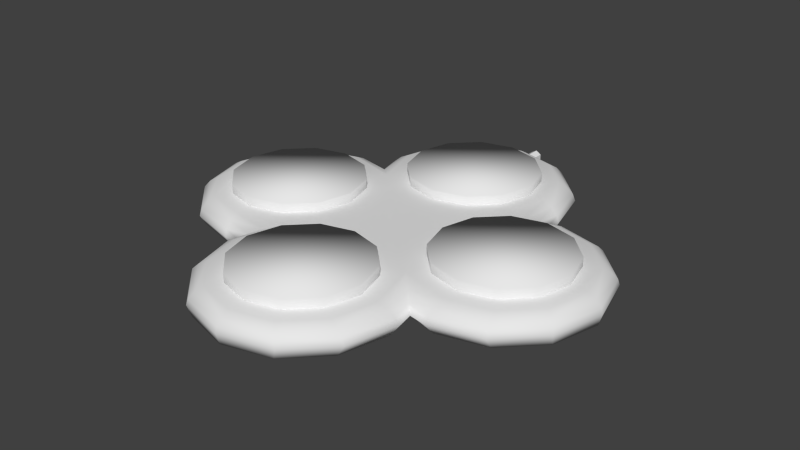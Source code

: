 # Source: JSModel.blend  (saved by Blender 2.75.0; exported with 4.5.12 LTS)
import bpy
from mathutils import Matrix  # noqa: F401  (used for matrix-valued properties, if any)

bpy.ops.wm.read_factory_settings(use_empty=True)
scene = bpy.context.scene
scene.name = 'Scene'

# ---- collections
col_collection_1 = bpy.data.collections.new('Collection 1'); scene.collection.children.link(col_collection_1)

# ---- materials (node trees are filled in below, after node groups)
mat_kids_station = bpy.data.materials.new('Kids Station')
mat_kids_station.alpha_threshold = 0.0
mat_kids_station.use_transparent_shadow = False
mat_kids_station.preview_render_type = 'FLAT'
mat_kids_station.roughness = 0.5
mat_kids_station.line_color = (0.0, 0.0, 0.0, 1.0)
mat_kids_station_trans = bpy.data.materials.new('Kids Station trans')
mat_kids_station_trans.alpha_threshold = 0.0
mat_kids_station_trans.use_transparent_shadow = False
mat_kids_station_trans.roughness = 0.5
mat_kids_station_trans.specular_intensity = 1.0

# ---- material node trees

# ---- world
world_world = bpy.data.worlds.new('World'); scene.world = world_world
world_world.color = (0.05088, 0.05088, 0.05088)
world_world.use_sun_shadow = False
world_world.sun_shadow_jitter_overblur = 0.0
world_world.cycles.sampling_method = 'MANUAL'
world_world.cycles.sample_map_resolution = 256

# ---- meshes
me_cylinder_009 = bpy.data.meshes.new('Cylinder.009')
me_cylinder_009.from_pydata([(-1.779, 3.202e-07, 0.2009), (-1.779, 3.202e-07, 0.3638), (-1.695, 0.3152, 0.2009), (-1.695, 0.3152, 0.3638), (-1.464, 0.546, 0.2009), (-1.464, 0.546, 0.3638), (-1.149, 0.6305, 0.2009), (-1.149, 0.6305, 0.3638), (-0.5182, 1.017e-07, 0.2009), (-0.5182, 1.017e-07, 0.3638), (-0.6027, 0.3152, 0.2009), (-0.6027, 0.3152, 0.3638), (-0.8335, 0.546, 0.2009), (-0.8335, 0.546, 0.3638), (-1.149, -0.6305, 0.2009), (-1.149, -0.6305, 0.3638), (-1.464, -0.546, 0.2009), (-1.464, -0.546, 0.3638), (-1.695, -0.3152, 0.2009), (-1.695, -0.3152, 0.3638), (1.194e-07, 1.779, 0.2009), (1.194e-07, 1.779, 0.3638), (0.5182, -1.023e-07, 0.2009), (0.5182, -1.023e-07, 0.3638), (0.6027, -0.3152, 0.2009), (0.6027, -0.3152, 0.3638), (0.8335, -0.546, 0.2009), (0.8335, -0.546, 0.3638), (1.149, -0.6305, 0.2009), (1.149, -0.6305, 0.3638), (1.779, -3.208e-07, 0.2009), (1.779, -3.208e-07, 0.3638), (0.0, 0.5182, 0.2009), (0.0, 0.5182, 0.3638), (-0.3152, 0.6027, 0.2009), (-0.3152, 0.6027, 0.3638), (-0.546, 0.8335, 0.2009), (-0.546, 0.8335, 0.3638), (-0.6305, 1.149, 0.2009), (-0.6305, 1.149, 0.3638), (-0.546, 1.464, 0.2009), (-0.546, 1.464, 0.3638), (-0.3152, 1.695, 0.2009), (-0.3152, 1.695, 0.3638), (1.695, -0.3152, 0.2009), (-0.8335, -0.546, 0.2009), (-0.8335, -0.546, 0.3638), (-0.6027, -0.3152, 0.2009), (1.695, -0.3152, 0.3638), (1.464, -0.546, 0.2009), (1.464, -0.546, 0.3638), (1.149, 0.6305, 0.2009), (1.149, 0.6305, 0.3638), (0.8335, 0.546, 0.2009), (0.8335, 0.546, 0.3638), (0.6027, 0.3152, 0.2009), (0.6027, 0.3152, 0.3638), (-0.6027, -0.3152, 0.3638), (-1.194e-07, -1.779, 0.2009), (-1.194e-07, -1.779, 0.3638), (0.3152, 0.6027, 0.2009), (0.3152, 0.6027, 0.3638), (0.546, 0.8335, 0.2009), (0.546, 0.8335, 0.3638), (0.6305, 1.149, 0.2009), (0.6305, 1.149, 0.3638), (0.546, 1.464, 0.2009), (0.546, 1.464, 0.3638), (0.3152, 1.695, 0.2009), (0.3152, 1.695, 0.3638), (1.464, 0.546, 0.2009), (1.464, 0.546, 0.3638), (1.695, 0.3152, 0.2009), (0.0, -0.5182, 0.2009), (0.0, -0.5182, 0.3638), (-0.3152, -0.6027, 0.2009), (-0.3152, -0.6027, 0.3638), (-0.546, -0.8335, 0.2009), (-0.546, -0.8335, 0.3638), (-0.6305, -1.149, 0.2009), (-0.6305, -1.149, 0.3638), (-0.546, -1.464, 0.2009), (-0.546, -1.464, 0.3638), (-0.3152, -1.695, 0.2009), (-0.3152, -1.695, 0.3638), (1.695, 0.3152, 0.3638), (0.3152, -0.6027, 0.2009), (0.3152, -0.6027, 0.3638), (0.546, -0.8335, 0.2009), (0.546, -0.8335, 0.3638), (0.6305, -1.149, 0.2009), (0.6305, -1.149, 0.3638), (0.546, -1.464, 0.2009), (0.546, -1.464, 0.3638), (0.3152, -1.695, 0.2009), (0.3152, -1.695, 0.3638), (-0.9449, -1.12, 0.1781), (-2.064, -3.091e-08, 0.1782), (-0.4724, -1.937, 0.1782), (0.8901, -0.8901, 0.178), (1.12, -0.9449, 0.1781), (1.591, -0.8183, 0.1782), (1.591, 0.8183, 0.1782), (1.12, 0.9449, 0.1781), (-1.12, 0.9449, 0.1781), (-1.591, 0.8183, 0.1782), (-0.8183, 1.591, 0.1782), (0.8183, 1.591, 0.1782), (0.9449, 1.12, 0.1781), (0.8901, 0.8901, 0.178), (-0.8901, 0.8901, 0.178), (1.141, 0.9054, 0.01688), (1.594, 0.7841, 0.01688), (1.925, 0.4527, 0.01688), (2.047, -2.157e-08, 0.01688), (1.925, -0.4527, 0.01688), (1.594, -0.7841, 0.01688), (1.141, -0.9054, 0.01688), (0.8191, -0.8191, 0.01688), (0.8191, 0.8191, 0.01688), (0.9054, 1.141, 0.01688), (0.9054, -1.141, 0.01688), (0.7841, -1.594, 0.01688), (0.4527, -1.925, 0.01688), (0.0, -2.047, 0.01688), (-1.141, 0.9054, 0.01688), (0.0, 2.047, 0.01688), (0.4527, 1.925, 0.01688), (0.7841, 1.594, 0.01688), (-1.594, 0.7841, 0.01688), (-1.925, 0.4527, 0.01688), (-2.047, -2.157e-08, 0.01688), (-1.925, -0.4527, 0.01688), (-1.594, -0.7841, 0.01688), (-1.141, -0.9054, 0.01688), (-0.8191, -0.8191, 0.01688), (-0.8191, 0.8191, 0.01688), (-0.9054, 1.141, 0.01688), (-0.9054, -1.141, 0.01688), (-0.7841, -1.594, 0.01688), (-0.4527, -1.925, 0.01688), (-0.4527, 1.925, 0.01688), (-0.7841, 1.594, 0.01688), (-1.946, -0.4885, 0.1218), (-1.101, 0.9772, 0.1219), (1.101, -0.9772, 0.1219), (0.9489, -0.9489, 0.1218), (0.8462, -1.589, 0.1218), (0.0, 2.077, 0.1218), (-1.101, -0.9772, 0.1219), (-0.4885, 1.946, 0.1218), (0.9449, -1.12, 0.1781), (0.4724, 1.937, 0.1782), (2.064, -3.091e-08, 0.1782), (1.937, -0.4724, 0.1782), (0.0, 2.064, 0.1782), (0.8183, -1.591, 0.1782), (0.4724, -1.937, 0.1782), (-1.591, -0.8183, 0.1782), (-1.12, -0.9449, 0.1781), (-0.8901, -0.8901, 0.178), (1.937, 0.4724, 0.1782), (0.0, -2.064, 0.1782), (-0.8183, -1.591, 0.1782), (-1.937, -0.4724, 0.1782), (-1.937, 0.4724, 0.1782), (-0.4724, 1.937, 0.1782), (-0.6824, 1.545, 0.2765), (-0.6552, 0.6552, 0.2765), (-0.9449, 1.12, 0.1781), (-0.394, 1.833, 0.2765), (-0.394, -1.833, 0.2765), (1.138, 0.8774, 0.2338), (1.151, 0.788, 0.2765), (1.545, 0.6824, 0.2765), (1.576, 0.7599, 0.234), (0.8069, 0.8069, 0.233), (0.6552, 0.6552, 0.2765), (1.833, 0.394, 0.2765), (1.898, 0.4387, 0.2341), (1.939, 3.684e-09, 0.2765), (2.015, -2.036e-08, 0.2341), (1.833, -0.394, 0.2765), (1.898, -0.4387, 0.2341), (1.545, -0.6824, 0.2765), (1.576, -0.7599, 0.234), (1.151, -0.788, 0.2765), (1.138, -0.8774, 0.2338), (0.6552, -0.6552, 0.2765), (0.8069, -0.8069, 0.233), (-1.833, 0.394, 0.2765), (-1.898, 0.4387, 0.2341), (-0.7599, 1.576, 0.234), (-0.4387, 1.898, 0.2341), (0.8774, 1.138, 0.2338), (0.788, 1.151, 0.2765), (0.7599, 1.576, 0.234), (0.6824, 1.545, 0.2765), (0.4387, 1.898, 0.2341), (0.394, 1.833, 0.2765), (0.0, 2.015, 0.2341), (0.0, 1.939, 0.2765), (-0.788, 1.151, 0.2765), (-1.545, 0.6824, 0.2765), (-1.576, 0.7599, 0.234), (-0.8069, 0.8069, 0.233), (-0.8774, 1.138, 0.2338), (-1.138, -0.8774, 0.2338), (-1.576, -0.7599, 0.234), (-1.545, -0.6824, 0.2765), (-1.151, -0.788, 0.2765), (-0.6552, -0.6552, 0.2765), (0.8462, 1.589, 0.1218), (-0.788, -1.151, 0.2765), (-0.7599, -1.576, 0.234), (-0.6824, -1.545, 0.2765), (0.0, -2.015, 0.2341), (0.0, -1.939, 0.2765), (0.7599, -1.576, 0.234), (0.4387, -1.898, 0.2341), (0.394, -1.833, 0.2765), (0.6824, -1.545, 0.2765), (0.8774, -1.138, 0.2338), (0.788, -1.151, 0.2765), (-1.833, -0.394, 0.2765), (-1.898, -0.4387, 0.2341), (-1.151, 0.788, 0.2765), (-0.9772, 1.101, 0.1219), (-0.8774, -1.138, 0.2338), (-2.015, -2.036e-08, 0.2341), (-1.138, 0.8774, 0.2338), (-1.939, 3.684e-09, 0.2765), (-0.4387, -1.898, 0.2341), (-0.8462, 1.589, 0.1218), (-0.8069, -0.8069, 0.233), (-1.589, 0.8462, 0.1218), (1.589, 0.8462, 0.1218), (1.946, 0.4885, 0.1218), (1.946, -0.4885, 0.1218), (1.589, -0.8462, 0.1218), (0.4885, -1.946, 0.1218), (0.0, -2.077, 0.1218), (0.4885, 1.946, 0.1218), (-1.946, 0.4885, 0.1218), (-0.4885, -1.946, 0.1218), (-0.9772, -1.101, 0.1219), (-1.589, -0.8462, 0.1218), (9.322e-08, -1.714, 0.1662), (1.714, 9.399e-08, 0.1662), (-1.714, -9.399e-08, 0.1662), (-9.477e-08, 1.714, 0.1662), (1.328e-06, 2.213, 0.1883), (1.328e-06, 1.086, 0.1883), (0.05155, 2.213, 0.1585), (0.05155, 1.086, 0.1585), (0.05155, 2.213, 0.09896), (0.05155, 1.086, 0.09896), (1.321e-06, 2.213, 0.0692), (1.321e-06, 1.086, 0.0692), (-0.05155, 2.213, 0.09896), (-0.05155, 1.086, 0.09896), (-0.05155, 2.213, 0.1585), (-0.05155, 1.086, 0.1585), (-0.6552, -5.96e-08, 0.2765), (-0.394, 0.0, 0.2765), (1.545, 0.0, 0.2765), (1.833, -5.96e-08, 0.2765), (0.6552, -5.96e-08, 0.2765), (1.151, -5.96e-08, 0.2765), (-1.151, -5.96e-08, 0.2765), (-1.833, -5.96e-08, 0.2765), (0.394, -2.384e-07, 0.2765), (-1.545, 0.0, 0.2765), (0.0, -2.384e-07, 0.2765), (-0.394, 0.6552, 0.2765), (0.0, 0.6552, 0.2765), (0.394, 0.6552, 0.2765), (0.394, -0.6552, 0.2765), (-0.394, -0.6552, 0.2765), (0.0, -0.6552, 0.2765), (-0.9489, 0.9489, 0.1218), (-0.8462, -1.589, 0.1218), (-0.9489, -0.9489, 0.1218), (-2.077, -4.145e-08, 0.1218), (0.9772, -1.101, 0.1219), (0.9772, 1.101, 0.1219), (0.9489, 0.9489, 0.1218), (2.077, -4.145e-08, 0.1218), (1.101, 0.9772, 0.1219), (1.321e-06, 0.968, 0.1636), (1.322e-06, 0.968, 0.1636), (1.322e-06, 0.968, 0.1636), (1.321e-06, 0.968, 0.1636), (1.322e-06, 0.968, 0.1636), (1.322e-06, 0.968, 0.1636)], [], [(0, 1, 3, 2), (2, 3, 5, 4), (4, 5, 7, 6), (8, 10, 11, 9), (10, 12, 13, 11), (45, 47, 57, 46), (47, 8, 9, 57), (14, 15, 17, 16), (62, 64, 65, 63), (18, 19, 1, 0), (16, 17, 19, 18), (22, 24, 25, 23), (24, 26, 27, 25), (26, 28, 29, 27), (30, 31, 48, 44), (70, 71, 85, 72), (44, 48, 50, 49), (32, 33, 35, 34), (34, 35, 37, 36), (36, 37, 39, 38), (38, 39, 41, 40), (41, 39, 37), (42, 43, 21, 20), (40, 41, 43, 42), (27, 29, 52, 54), (86, 87, 89, 88), (55, 22, 23, 56), (83, 58, 59, 84), (53, 55, 56, 54), (90, 91, 93, 92), (92, 93, 95, 94), (81, 83, 84, 82), (88, 89, 91, 90), (73, 75, 76, 74), (82, 78, 80), (77, 79, 80, 78), (60, 62, 63, 61), (51, 53, 54, 52), (66, 68, 69, 67), (64, 66, 67, 65), (79, 81, 82, 80), (75, 77, 78, 76), (5, 3, 19, 17), (12, 6, 7, 13), (14, 45, 46, 15), (9, 11, 57), (72, 85, 31, 30), (49, 50, 29, 28), (51, 52, 71, 70), (48, 31, 85), (21, 33, 61, 69), (32, 60, 61, 33), (73, 74, 87, 86), (68, 20, 21, 69), (59, 95, 87, 74), (94, 95, 59, 58), (95, 93, 89, 87), (93, 91, 89), (59, 74, 76, 84), (84, 76, 78, 82), (5, 17, 15, 7), (13, 7, 15, 46), (11, 13, 46, 57), (3, 1, 19), (21, 43, 35, 33), (43, 41, 37, 35), (69, 61, 63, 67), (67, 63, 65), (23, 25, 56), (25, 27, 54, 56), (50, 71, 52, 29), (50, 48, 85, 71), (112, 113, 115, 116), (130, 129, 133, 132), (111, 112, 116, 117), (110, 280, 144, 104), (125, 136, 135, 134), (119, 111, 117, 118), (128, 120, 119), (118, 122, 123, 127, 128, 119), (122, 118, 121), (139, 138, 135), (142, 136, 137), (146, 145, 100, 99), (153, 181, 183, 154), (155, 200, 198, 152), (156, 218, 219, 157), (215, 214, 232, 171), (213, 228, 214, 215), (151, 222, 218, 156), (167, 192, 206, 202), (168, 167, 202), (211, 215, 171, 278), (270, 224, 209, 272), (210, 207, 234, 211), (160, 234, 207, 159), (161, 179, 181, 153), (207, 208, 158, 159), (157, 219, 216, 162), (231, 229, 225, 224), (224, 225, 208, 209), (211, 234, 228, 213), (173, 174, 175, 172), (177, 173, 172, 176), (174, 178, 179, 175), (178, 180, 181, 179), (180, 182, 183, 181), (182, 184, 185, 183), (184, 186, 187, 185), (186, 188, 189, 187), (195, 177, 176, 194), (197, 195, 194, 196), (199, 197, 196, 198), (201, 199, 198, 200), (168, 205, 230, 226), (209, 208, 207, 210), (202, 206, 205, 168), (220, 217, 216, 219), (221, 220, 219, 218), (223, 221, 218, 222), (188, 223, 222, 189), (226, 230, 204, 203), (170, 193, 192, 167), (269, 210, 211, 263), (268, 267, 188, 186), (265, 268, 186, 184), (266, 265, 184, 182), (221, 188, 277, 220), (177, 195, 197), (223, 188, 221), (220, 277, 279, 217), (190, 191, 229, 231), (203, 204, 191, 190), (182, 180, 266), (272, 209, 210, 269), (213, 215, 211), (231, 224, 270), (201, 200, 193, 170), (155, 166, 193, 200), (171, 232, 216, 217), (171, 217, 279, 278), (208, 225, 164, 158), (247, 248, 250, 249), (251, 252, 254, 253), (253, 254, 256, 255), (255, 256, 258, 257), (257, 258, 260, 259), (261, 262, 252, 251), (259, 260, 262, 261), (251, 253, 255, 257, 259, 261), (34, 36, 38, 40, 42, 20, 68, 66, 64, 62, 60, 32), (2, 4, 6, 12, 10, 8, 47, 45, 14, 16, 18, 0), (79, 77, 75, 73, 86, 88, 90, 92, 94, 58, 83, 81), (24, 22, 55, 53, 51, 70, 72, 30, 44, 49, 28, 26), (151, 284, 146, 99), (105, 104, 144, 235), (108, 109, 286, 285), (160, 282, 245, 96), (239, 101, 100, 145), (284, 151, 156, 147), (282, 160, 159, 149), (137, 227, 233, 142), (131, 283, 243, 130), (127, 242, 212, 128), (123, 240, 241, 124), (148, 150, 166, 155), (99, 100, 187, 189), (152, 198, 196, 107), (101, 185, 187, 100), (154, 183, 185, 101), (234, 160, 96, 228), (107, 196, 194, 108), (98, 162, 216, 232), (194, 176, 109, 108), (163, 98, 232, 214), (97, 164, 225, 229), (222, 151, 99, 189), (166, 106, 192, 193), (205, 110, 104, 230), (172, 103, 109, 176), (106, 169, 206, 192), (214, 228, 96, 163), (205, 206, 169, 110), (191, 204, 105, 165), (172, 175, 102, 103), (229, 191, 165, 97), (204, 230, 104, 105), (175, 179, 161, 102), (126, 124, 140, 141), (141, 140, 139, 135, 136, 142), (127, 123, 124, 126), (131, 130, 132), (113, 114, 115), (129, 125, 134, 133), (173, 177, 267, 268), (178, 174, 265, 266), (271, 276, 275, 273), (203, 272, 269, 226), (190, 231, 270), (264, 273, 275, 274), (190, 270, 272, 203), (226, 269, 263, 168), (174, 173, 268, 265), (267, 177, 276, 271), (263, 264, 274, 168), (180, 178, 266), (168, 274, 170, 167), (274, 275, 201, 170), (276, 199, 201, 275), (177, 197, 199, 276), (263, 211, 278, 264), (278, 279, 273, 264), (277, 271, 273, 279), (188, 267, 271, 277), (136, 125, 144, 280), (145, 146, 118, 117), (126, 141, 150, 148), (121, 118, 146, 284), (159, 158, 246, 149), (119, 286, 288, 111), (103, 288, 286, 109), (242, 152, 107, 212), (287, 153, 154, 238), (238, 154, 101, 239), (148, 155, 152, 242), (281, 244, 98, 163), (244, 241, 162, 98), (158, 164, 143, 246), (283, 143, 164, 97), (212, 107, 108, 285), (165, 105, 235, 243), (122, 121, 284, 147), (163, 96, 245, 281), (150, 233, 106, 166), (147, 156, 157, 240), (134, 135, 282, 149), (134, 149, 246, 133), (233, 227, 169, 106), (131, 132, 143, 283), (102, 161, 237, 236), (241, 244, 140, 124), (236, 237, 113, 112), (237, 287, 114, 113), (287, 238, 115, 114), (238, 239, 116, 115), (239, 145, 117, 116), (119, 120, 285, 286), (128, 212, 285, 120), (138, 139, 281, 245), (282, 135, 138, 245), (122, 147, 240, 123), (136, 280, 227, 137), (126, 148, 242, 127), (235, 144, 125, 129), (133, 246, 143, 132), (112, 111, 288, 236), (140, 244, 281, 139), (110, 169, 227, 280), (142, 233, 150, 141), (97, 165, 243, 283), (240, 157, 162, 241), (237, 161, 153, 287), (103, 102, 236, 288), (129, 130, 243, 235), (254, 252, 289, 290), (258, 256, 291, 292), (252, 262, 294, 289), (260, 258, 292, 293), (256, 254, 290, 291), (262, 260, 293, 294)])
me_cylinder_009.polygons.foreach_set('use_smooth', [1, 1, 1, 1, 1, 1, 1, 1, 1, 1, 1, 1, 1, 1, 1, 1, 1, 1, 1, 1, 1, 1, 1, 1, 1, 1, 1, 1, 1, 1, 1, 1, 1, 1, 1, 1, 1, 1, 1, 1, 1, 1, 1, 1, 1, 1, 1, 1, 1, 1, 1, 1, 1, 1, 1, 1, 1, 1, 1, 1, 1, 1, 1, 1, 1, 1, 1, 1, 1, 1, 1, 1, 1, 1, 1, 1, 1, 1, 1, 1, 1, 1, 1, 1, 1, 1, 1, 1, 1, 1, 1, 1, 1, 1, 1, 1, 1, 1, 1, 1, 1, 1, 1, 1, 1, 1, 1, 1, 1, 1, 1, 1, 1, 1, 1, 1, 1, 1, 1, 1, 1, 1, 1, 1, 1, 1, 1, 1, 1, 1, 1, 1, 1, 1, 1, 1, 1, 1, 1, 1, 1, 1, 0, 0, 0, 0, 0, 0, 0, 0, 1, 1, 1, 1, 1, 1, 1, 1, 1, 1, 1, 1, 1, 1, 1, 1, 1, 1, 1, 1, 1, 1, 1, 1, 1, 1, 1, 1, 1, 1, 1, 1, 1, 1, 1, 1, 1, 1, 1, 1, 1, 1, 1, 1, 1, 1, 1, 1, 1, 1, 1, 1, 1, 1, 1, 1, 1, 1, 1, 1, 1, 1, 1, 1, 1, 1, 1, 1, 1, 1, 1, 1, 1, 1, 1, 1, 1, 1, 1, 1, 1, 1, 1, 1, 1, 1, 1, 1, 1, 1, 1, 1, 1, 1, 1, 1, 1, 1, 1, 1, 1, 1, 1, 1, 1, 1, 1, 1, 1, 1, 1, 1, 1, 1, 0, 0, 0, 0, 0, 0])
me_cylinder_009.polygons.foreach_set('material_index', [0, 0, 0, 0, 0, 0, 0, 0, 0, 0, 0, 0, 0, 0, 0, 0, 0, 0, 0, 0, 0, 0, 0, 0, 0, 0, 0, 0, 0, 0, 0, 0, 0, 0, 0, 0, 0, 0, 0, 0, 0, 0, 0, 0, 0, 0, 0, 0, 0, 0, 0, 0, 0, 0, 0, 0, 0, 0, 0, 0, 0, 0, 0, 0, 0, 0, 0, 0, 0, 0, 0, 0, 1, 1, 1, 1, 1, 1, 1, 1, 1, 1, 1, 1, 1, 1, 1, 1, 1, 1, 1, 1, 1, 1, 1, 1, 1, 1, 1, 1, 1, 1, 1, 1, 1, 1, 1, 1, 1, 1, 1, 1, 1, 1, 1, 1, 1, 1, 1, 1, 1, 1, 1, 1, 1, 1, 1, 1, 1, 1, 1, 1, 1, 1, 1, 1, 1, 1, 1, 1, 1, 1, 0, 0, 0, 0, 0, 0, 0, 0, 0, 0, 0, 0, 1, 1, 1, 1, 1, 1, 1, 1, 1, 1, 1, 1, 1, 1, 1, 1, 1, 1, 1, 1, 1, 1, 1, 1, 1, 1, 1, 1, 1, 1, 1, 1, 1, 1, 1, 1, 1, 1, 1, 1, 1, 1, 1, 1, 1, 1, 1, 1, 1, 1, 1, 1, 1, 1, 1, 1, 1, 1, 1, 1, 1, 1, 1, 1, 1, 1, 1, 1, 1, 1, 1, 1, 1, 1, 1, 1, 1, 1, 1, 1, 1, 1, 1, 1, 1, 1, 1, 1, 1, 1, 1, 1, 1, 1, 1, 1, 1, 1, 1, 1, 1, 1, 1, 1, 1, 1, 1, 1, 1, 1, 0, 0, 0, 0, 0, 0])
_uv = me_cylinder_009.uv_layers.new(name='UVMap')
_uv.uv.foreach_set('vector', [0.9037, 0.8215, 0.9386, 0.8215, 0.9386, 0.8444, 0.9037, 0.8444, 0.9037, 0.8444, 0.8687, 0.8444, 0.8687, 0.8215, 0.9037, 0.8215, 0.9037, 0.8215, 0.8687, 0.8215, 0.8687, 0.795, 0.9037, 0.795, 0.8687, 0.6768, 0.8687, 0.6503, 0.9037, 0.6503, 0.9037, 0.6768, 0.8687, 0.6503, 0.8687, 0.6274, 0.9037, 0.6274, 0.9037, 0.6503, 0.9736, 0.7491, 0.9736, 0.772, 0.9386, 0.772, 0.9386, 0.7491, 0.8687, 0.6997, 0.8687, 0.6768, 0.9037, 0.6768, 0.9037, 0.6997, 0.9736, 0.7226, 0.9386, 0.7226, 0.9386, 0.6997, 0.9736, 0.6997, 0.9386, 0.6274, 0.9386, 0.6503, 0.9037, 0.6503, 0.9037, 0.6274, 0.9037, 0.795, 0.9386, 0.795, 0.9386, 0.8215, 0.9037, 0.8215, 0.9037, 0.772, 0.9386, 0.772, 0.9386, 0.795, 0.9037, 0.795, 0.9386, 0.8673, 0.9386, 0.8938, 0.9037, 0.8938, 0.9037, 0.8673, 0.9386, 0.8938, 0.9386, 0.9167, 0.9037, 0.9167, 0.9037, 0.8938, 0.9037, 0.9891, 0.9037, 0.9661, 0.9386, 0.9661, 0.9386, 0.9891, 0.8687, 0.7491, 0.9037, 0.7491, 0.9037, 0.772, 0.8687, 0.772, 0.8687, 0.6997, 0.9037, 0.6997, 0.9037, 0.7226, 0.8687, 0.7226, 0.9037, 0.9167, 0.9386, 0.9167, 0.9386, 0.9397, 0.9037, 0.9397, 0.9037, 0.7491, 0.9386, 0.7491, 0.9386, 0.772, 0.9037, 0.772, 0.9736, 0.9891, 0.9386, 0.9891, 0.9386, 0.9661, 0.9736, 0.9661, 0.9736, 0.9661, 0.9386, 0.9661, 0.9386, 0.9397, 0.9736, 0.9397, 0.9736, 0.9397, 0.9386, 0.9397, 0.9386, 0.9167, 0.9736, 0.9167, 0.5572, 0.9333, 0.5429, 0.8801, 0.5572, 0.8269, 0.9037, 0.8938, 0.8687, 0.8938, 0.8687, 0.8673, 0.9037, 0.8673, 0.9037, 0.9167, 0.8687, 0.9167, 0.8687, 0.8938, 0.9037, 0.8938, 0.06288, 0.2691, 0.1161, 0.2549, 0.1161, 0.4678, 0.06288, 0.4535, 0.9736, 0.6997, 0.9386, 0.6997, 0.9386, 0.6768, 0.9736, 0.6768, 0.9386, 0.8444, 0.9386, 0.8673, 0.9037, 0.8673, 0.9037, 0.8444, 0.9037, 0.9167, 0.9037, 0.9397, 0.8687, 0.9397, 0.8687, 0.9167, 0.8687, 0.578, 0.8687, 0.555, 0.9037, 0.555, 0.9037, 0.578, 0.9736, 0.6503, 0.9386, 0.6503, 0.9386, 0.6274, 0.9736, 0.6274, 0.9037, 0.9891, 0.8687, 0.9891, 0.8687, 0.9661, 0.9037, 0.9661, 0.9736, 0.8215, 0.9736, 0.8444, 0.9386, 0.8444, 0.9386, 0.8215, 0.9736, 0.6768, 0.9386, 0.6768, 0.9386, 0.6503, 0.9736, 0.6503, 0.9736, 0.8673, 0.9736, 0.8938, 0.9386, 0.8938, 0.9386, 0.8673, 0.5493, 0.2972, 0.5493, 0.4037, 0.535, 0.3505, 0.9736, 0.772, 0.9736, 0.795, 0.9386, 0.795, 0.9386, 0.772, 0.9037, 0.7226, 0.9037, 0.6997, 0.9386, 0.6997, 0.9386, 0.7226, 0.8687, 0.6044, 0.8687, 0.578, 0.9037, 0.578, 0.9037, 0.6044, 0.9386, 0.6768, 0.9386, 0.6997, 0.9037, 0.6997, 0.9037, 0.6768, 0.9386, 0.6503, 0.9386, 0.6768, 0.9037, 0.6768, 0.9037, 0.6503, 0.9736, 0.795, 0.9736, 0.8215, 0.9386, 0.8215, 0.9386, 0.795, 0.9736, 0.8938, 0.9736, 0.9167, 0.9386, 0.9167, 0.9386, 0.8938, 0.06147, 0.9751, 0.02249, 0.9362, 0.02249, 0.8297, 0.06147, 0.7907, 0.9037, 0.772, 0.9037, 0.795, 0.8687, 0.795, 0.8687, 0.772, 0.9736, 0.7226, 0.9736, 0.7491, 0.9386, 0.7491, 0.9386, 0.7226, 0.2212, 0.8829, 0.2069, 0.9362, 0.2069, 0.8297, 0.8687, 0.7226, 0.9037, 0.7226, 0.9037, 0.7491, 0.8687, 0.7491, 0.9037, 0.9397, 0.9386, 0.9397, 0.9386, 0.9661, 0.9037, 0.9661, 0.8687, 0.6044, 0.9037, 0.6044, 0.9037, 0.6274, 0.8687, 0.6274, 0.2083, 0.3081, 0.2226, 0.3613, 0.2083, 0.4146, 0.6494, 0.9866, 0.6494, 0.7736, 0.7026, 0.7879, 0.7026, 0.9723, 0.9037, 0.7491, 0.9037, 0.7226, 0.9386, 0.7226, 0.9386, 0.7491, 0.9736, 0.8673, 0.9386, 0.8673, 0.9386, 0.8444, 0.9736, 0.8444, 0.9037, 0.8444, 0.9037, 0.8673, 0.8687, 0.8673, 0.8687, 0.8444, 0.6415, 0.244, 0.6947, 0.2583, 0.6947, 0.4427, 0.6415, 0.457, 0.9037, 0.9661, 0.8687, 0.9661, 0.8687, 0.9397, 0.9037, 0.9397, 0.6947, 0.2583, 0.7337, 0.2972, 0.7337, 0.4037, 0.6947, 0.4427, 0.7337, 0.2972, 0.748, 0.3505, 0.7337, 0.4037, 0.6415, 0.244, 0.6415, 0.457, 0.5883, 0.4427, 0.5883, 0.2583, 0.5883, 0.2583, 0.5883, 0.4427, 0.5493, 0.4037, 0.5493, 0.2972, 0.06147, 0.9751, 0.06147, 0.7907, 0.1147, 0.7765, 0.1147, 0.9894, 0.1679, 0.9751, 0.1147, 0.9894, 0.1147, 0.7765, 0.1679, 0.7907, 0.2069, 0.9362, 0.1679, 0.9751, 0.1679, 0.7907, 0.2069, 0.8297, 0.02249, 0.9362, 0.008226, 0.8829, 0.02249, 0.8297, 0.6494, 0.9866, 0.5961, 0.9723, 0.5961, 0.7879, 0.6494, 0.7736, 0.5961, 0.9723, 0.5572, 0.9333, 0.5572, 0.8269, 0.5961, 0.7879, 0.7026, 0.9723, 0.7026, 0.7879, 0.7416, 0.8269, 0.7416, 0.9333, 0.7416, 0.9333, 0.7416, 0.8269, 0.7559, 0.8801, 0.009641, 0.3613, 0.02391, 0.3081, 0.02391, 0.4146, 0.02391, 0.3081, 0.06288, 0.2691, 0.06288, 0.4535, 0.02391, 0.4146, 0.1694, 0.2691, 0.1694, 0.4535, 0.1161, 0.4678, 0.1161, 0.2549, 0.1694, 0.2691, 0.2083, 0.3081, 0.2083, 0.4146, 0.1694, 0.4535, 0.6594, 0.07915, 0.6772, 0.09694, 0.6772, 0.1455, 0.6594, 0.1633, 0.4705, 0.09694, 0.4883, 0.07915, 0.4883, 0.1633, 0.4705, 0.1455, 0.6351, 0.07263, 0.6594, 0.07915, 0.6594, 0.1633, 0.6351, 0.1699, 0.2221, 0.1849, 0.2259, 0.1628, 0.2334, 0.1628, 0.2339, 0.1849, 0.5126, 0.07263, 0.5298, 0.07727, 0.5298, 0.1652, 0.5126, 0.1698, 0.6178, 0.07727, 0.6351, 0.07263, 0.6351, 0.1699, 0.6178, 0.1652, 0.6159, 0.03567, 0.6224, 0.05997, 0.6178, 0.07727, 0.6178, 0.1652, 0.6159, 0.2068, 0.5981, 0.2246, 0.5981, 0.01788, 0.6159, 0.03567, 0.6178, 0.07727, 0.6159, 0.2068, 0.6178, 0.1652, 0.6224, 0.1825, 0.5317, 0.2068, 0.5252, 0.1825, 0.5298, 0.1652, 0.5317, 0.03567, 0.5298, 0.07727, 0.5252, 0.05997, 0.2626, 0.1407, 0.2701, 0.1407, 0.2707, 0.1628, 0.2588, 0.1628, 0.1075, 0.1229, 0.1074, 0.09518, 0.1342, 0.09274, 0.1363, 0.1202, 0.282, 0.1288, 0.2819, 0.1011, 0.3086, 0.09863, 0.3108, 0.1261, 0.1363, 0.1202, 0.1404, 0.09301, 0.165, 0.09715, 0.1628, 0.1248, 0.1265, 0.1616, 0.1048, 0.1602, 0.109, 0.1356, 0.1302, 0.1395, 0.1256, 0.1883, 0.1037, 0.1898, 0.1048, 0.1602, 0.1265, 0.1616, 0.1649, 0.07256, 0.1679, 0.04484, 0.1947, 0.04449, 0.1938, 0.07226, 0.3121, 0.02674, 0.313, 0.04849, 0.2862, 0.04884, 0.288, 0.02698, 0.2529, 0.744, 0.2476, 0.9152, 0.2273, 0.8394, 0.2529, 0.4919, 0.2476, 0.3207, 0.3031, 0.2652, 0.3031, 0.4919, 0.0262, 0.6179, 0.0262, 0.5421, 0.0817, 0.4866, 0.0817, 0.6179, 0.2288, 0.02498, 0.227, 0.04684, 0.205, 0.04494, 0.1955, 0.02111, 0.2087, 0.07295, 0.205, 0.04494, 0.227, 0.04684, 0.2241, 0.07456, 0.07556, 0.1218, 0.07776, 0.0942, 0.1074, 0.09518, 0.1075, 0.1229, 0.227, 0.04684, 0.2539, 0.04649, 0.2529, 0.07426, 0.2241, 0.07456, 0.1628, 0.1248, 0.165, 0.09715, 0.1947, 0.09813, 0.1947, 0.1258, 0.24, 0.1659, 0.2616, 0.1654, 0.2606, 0.195, 0.2391, 0.1926, 0.2391, 0.1926, 0.2606, 0.195, 0.2564, 0.2196, 0.2353, 0.2146, 0.1284, 0.2185, 0.1049, 0.2102, 0.1037, 0.1898, 0.1256, 0.1883, 0.3471, 0.02898, 0.3712, 0.02874, 0.3722, 0.05049, 0.3453, 0.05083, 0.3138, 0.0251, 0.3471, 0.02898, 0.3453, 0.05083, 0.3233, 0.04894, 0.05815, 0.06896, 0.08025, 0.07273, 0.07776, 0.0942, 0.05316, 0.09006, 0.08025, 0.07273, 0.1069, 0.07363, 0.1074, 0.09518, 0.07776, 0.0942, 0.1069, 0.07363, 0.1309, 0.07141, 0.1342, 0.09274, 0.1074, 0.09518, 0.2369, 0.1432, 0.2332, 0.1652, 0.2115, 0.1638, 0.2157, 0.1392, 0.2332, 0.1652, 0.2323, 0.1919, 0.2104, 0.1934, 0.2115, 0.1638, 0.2323, 0.1919, 0.2351, 0.2221, 0.2116, 0.2138, 0.2104, 0.1934, 0.1789, 0.1901, 0.1817, 0.2203, 0.1582, 0.212, 0.157, 0.1916, 0.1798, 0.1634, 0.1789, 0.1901, 0.157, 0.1916, 0.1581, 0.162, 0.1836, 0.1413, 0.1798, 0.1634, 0.1581, 0.162, 0.1624, 0.1374, 0.2813, 0.07952, 0.3054, 0.07731, 0.3086, 0.09863, 0.2819, 0.1011, 0.0507, 0.0687, 0.05899, 0.04522, 0.07937, 0.04402, 0.08092, 0.06591, 0.2529, 0.02474, 0.2539, 0.04649, 0.227, 0.04684, 0.2288, 0.02498, 0.288, 0.02698, 0.2862, 0.04884, 0.2641, 0.04694, 0.2547, 0.02311, 0.1675, 0.07567, 0.1941, 0.07657, 0.1947, 0.09813, 0.165, 0.09715, 0.1454, 0.0719, 0.1675, 0.07567, 0.165, 0.09715, 0.1404, 0.09301, 0.1697, 0.02298, 0.1938, 0.02274, 0.1947, 0.04449, 0.1679, 0.04484, 0.1364, 0.01911, 0.1697, 0.02298, 0.1679, 0.04484, 0.1458, 0.04294, 0.08092, 0.06591, 0.07937, 0.04402, 0.109, 0.04509, 0.1076, 0.0668, 0.2547, 0.07862, 0.2522, 0.1001, 0.2276, 0.09595, 0.2326, 0.07485, 0.1575, 0.6179, 0.1575, 0.4663, 0.2529, 0.4919, 0.2529, 0.6179, 0.6004, 0.6179, 0.505, 0.6179, 0.505, 0.4919, 0.6004, 0.4663, 0.6762, 0.6179, 0.6004, 0.6179, 0.6004, 0.4663, 0.6762, 0.4866, 0.7317, 0.6179, 0.6762, 0.6179, 0.6762, 0.4866, 0.7317, 0.5421, 0.5103, 0.3207, 0.505, 0.4919, 0.4548, 0.4919, 0.4548, 0.2652, 0.505, 0.744, 0.5306, 0.8394, 0.5103, 0.9152, 0.5306, 0.3965, 0.505, 0.4919, 0.5103, 0.3207, 0.4548, 0.2652, 0.4548, 0.4919, 0.379, 0.4919, 0.379, 0.2449, 0.2378, 0.1419, 0.2591, 0.1386, 0.2616, 0.1654, 0.24, 0.1659, 0.1076, 0.0668, 0.109, 0.04509, 0.1336, 0.04934, 0.1297, 0.07056, 0.7317, 0.5421, 0.752, 0.6179, 0.7317, 0.6179, 0.0817, 0.6179, 0.0817, 0.4866, 0.1575, 0.4663, 0.1575, 0.6179, 0.2273, 0.3965, 0.2476, 0.3207, 0.2529, 0.4919, 0.005891, 0.6179, 0.0262, 0.5421, 0.0262, 0.6179, 0.2813, 0.07952, 0.2819, 0.1011, 0.2522, 0.1001, 0.2547, 0.07862, 0.282, 0.1288, 0.25, 0.1277, 0.2522, 0.1001, 0.2819, 0.1011, 0.2181, 0.07436, 0.2214, 0.09569, 0.1947, 0.09813, 0.1941, 0.07657, 0.3031, 0.2652, 0.379, 0.2449, 0.379, 0.4919, 0.3031, 0.4919, 0.2564, 0.2196, 0.2606, 0.195, 0.2882, 0.1972, 0.2837, 0.2237, 0.7437, 0.003443, 0.9966, 0.003443, 0.9966, 0.2563, 0.7437, 0.2563, 0.8137, 0.9459, 0.8137, 0.8731, 0.8338, 0.8731, 0.8338, 0.9459, 0.8338, 0.9459, 0.8338, 0.8731, 0.8338, 0.8731, 0.8338, 0.9459, 0.8338, 0.9459, 0.8338, 0.8731, 0.8137, 0.8731, 0.8137, 0.9459, 0.8137, 0.9459, 0.8137, 0.8731, 0.7937, 0.8731, 0.7937, 0.9459, 0.7937, 0.9459, 0.7937, 0.8731, 0.8137, 0.8731, 0.8137, 0.9459, 0.7937, 0.9459, 0.7937, 0.8731, 0.7937, 0.8731, 0.7937, 0.9459, 0.8137, 0.9459, 0.8338, 0.9459, 0.8338, 0.9459, 0.8137, 0.9459, 0.7937, 0.9459, 0.7937, 0.9459, 0.9208, 0.7288, 0.9145, 0.7397, 0.9035, 0.7461, 0.8908, 0.7461, 0.8799, 0.7397, 0.8735, 0.7288, 0.8735, 0.7161, 0.8799, 0.7051, 0.8908, 0.6988, 0.9035, 0.6988, 0.9145, 0.7051, 0.9208, 0.7161, 0.9381, 0.7461, 0.9271, 0.7397, 0.9208, 0.7288, 0.9208, 0.7161, 0.9271, 0.7051, 0.9381, 0.6988, 0.9508, 0.6988, 0.9617, 0.7051, 0.9681, 0.7161, 0.9681, 0.7288, 0.9617, 0.7397, 0.9508, 0.7461, 0.9035, 0.7933, 0.8908, 0.7933, 0.8799, 0.787, 0.8735, 0.776, 0.8735, 0.7634, 0.8799, 0.7524, 0.8908, 0.7461, 0.9035, 0.7461, 0.9145, 0.7524, 0.9208, 0.7634, 0.9208, 0.776, 0.9145, 0.787, 0.9681, 0.7634, 0.9681, 0.776, 0.9617, 0.787, 0.9508, 0.7933, 0.9381, 0.7933, 0.9271, 0.787, 0.9208, 0.776, 0.9208, 0.7634, 0.9271, 0.7524, 0.9381, 0.7461, 0.9508, 0.7461, 0.9617, 0.7524, 0.2103, 0.1628, 0.2109, 0.1407, 0.2184, 0.1407, 0.2221, 0.1628, 0.2579, 0.1159, 0.2588, 0.1388, 0.235, 0.1407, 0.234, 0.1171, 0.2825, 0.1628, 0.2707, 0.1628, 0.2744, 0.1407, 0.2819, 0.1407, 0.2943, 0.1628, 0.2981, 0.1407, 0.3056, 0.1407, 0.3061, 0.1628, 0.1842, 0.1171, 0.2081, 0.1159, 0.2091, 0.1388, 0.1852, 0.1407, 0.2599, 0.06604, 0.2837, 0.068, 0.2828, 0.09087, 0.2589, 0.0897, 0.2302, 0.1407, 0.2339, 0.1628, 0.2221, 0.1628, 0.2227, 0.1407, 0.5252, 0.05997, 0.5214, 0.06214, 0.5284, 0.03595, 0.5317, 0.03567, 0.4639, 0.1212, 0.4623, 0.1212, 0.4693, 0.09502, 0.4705, 0.09694, 0.5981, 0.01788, 0.6, 0.01675, 0.6193, 0.03595, 0.6159, 0.03567, 0.5981, 0.2246, 0.6, 0.2257, 0.5738, 0.2328, 0.5738, 0.2311, 0.21, 0.1407, 0.2091, 0.117, 0.233, 0.1173, 0.2339, 0.1402, 0.1837, 0.209, 0.1826, 0.1949, 0.2104, 0.1934, 0.2116, 0.2138, 0.1348, 0.1347, 0.1624, 0.1374, 0.1581, 0.162, 0.1303, 0.1612, 0.1837, 0.163, 0.2115, 0.1638, 0.2104, 0.1934, 0.1826, 0.1949, 0.1882, 0.1365, 0.2157, 0.1392, 0.2115, 0.1638, 0.1837, 0.163, 0.1049, 0.2102, 0.077, 0.2054, 0.07588, 0.1913, 0.1037, 0.1898, 0.1303, 0.1612, 0.1581, 0.162, 0.157, 0.1916, 0.1292, 0.1931, 0.2235, 0.1232, 0.1947, 0.1258, 0.1947, 0.09813, 0.2214, 0.09569, 0.157, 0.1916, 0.1582, 0.212, 0.1304, 0.2072, 0.1292, 0.1931, 0.07695, 0.1594, 0.08147, 0.1329, 0.109, 0.1356, 0.1048, 0.1602, 0.2893, 0.1653, 0.2882, 0.1972, 0.2606, 0.195, 0.2616, 0.1654, 0.1679, 0.04484, 0.1649, 0.07256, 0.1496, 0.07095, 0.1458, 0.04294, 0.25, 0.1277, 0.2235, 0.1232, 0.2276, 0.09595, 0.2522, 0.1001, 0.05899, 0.04522, 0.06382, 0.01733, 0.07791, 0.01621, 0.07937, 0.04402, 0.3453, 0.05083, 0.3424, 0.07856, 0.327, 0.07694, 0.3233, 0.04894, 0.3121, 0.07626, 0.2832, 0.07656, 0.2862, 0.04884, 0.313, 0.04849, 0.1048, 0.1602, 0.1037, 0.1898, 0.07588, 0.1913, 0.07695, 0.1594, 0.2641, 0.04694, 0.2862, 0.04884, 0.2832, 0.07656, 0.2679, 0.07494, 0.1336, 0.04934, 0.109, 0.04509, 0.1098, 0.01729, 0.1363, 0.02181, 0.3453, 0.05083, 0.3722, 0.05049, 0.3713, 0.07826, 0.3424, 0.07856, 0.2616, 0.1654, 0.2591, 0.1386, 0.2866, 0.1365, 0.2893, 0.1653, 0.109, 0.04509, 0.07937, 0.04402, 0.07791, 0.01621, 0.1098, 0.01729, 0.05316, 0.09006, 0.07776, 0.0942, 0.07556, 0.1218, 0.04906, 0.1173, 0.5738, 0.01137, 0.5738, 0.2311, 0.5495, 0.2246, 0.5495, 0.01788, 0.5495, 0.01788, 0.5495, 0.2246, 0.5317, 0.2068, 0.5298, 0.1652, 0.5298, 0.07727, 0.5317, 0.03567, 0.5981, 0.01788, 0.5981, 0.2246, 0.5738, 0.2311, 0.5738, 0.01137, 0.4639, 0.1212, 0.4705, 0.09694, 0.4705, 0.1455, 0.6772, 0.09694, 0.6837, 0.1212, 0.6772, 0.1455, 0.4883, 0.07915, 0.5126, 0.07263, 0.5126, 0.1698, 0.4883, 0.1633, 0.6004, 0.7696, 0.505, 0.744, 0.505, 0.6179, 0.6004, 0.6179, 0.7317, 0.6937, 0.6762, 0.7492, 0.6762, 0.6179, 0.7317, 0.6179, 0.4548, 0.6179, 0.4548, 0.744, 0.379, 0.744, 0.379, 0.6179, 0.0817, 0.7492, 0.0817, 0.6179, 0.1575, 0.6179, 0.1575, 0.7696, 0.0262, 0.6937, 0.005891, 0.6179, 0.0262, 0.6179, 0.3031, 0.6179, 0.379, 0.6179, 0.379, 0.744, 0.3031, 0.744, 0.0262, 0.6937, 0.0262, 0.6179, 0.0817, 0.6179, 0.0817, 0.7492, 0.1575, 0.7696, 0.1575, 0.6179, 0.2529, 0.6179, 0.2529, 0.744, 0.6762, 0.7492, 0.6004, 0.7696, 0.6004, 0.6179, 0.6762, 0.6179, 0.505, 0.6179, 0.505, 0.744, 0.4548, 0.744, 0.4548, 0.6179, 0.2529, 0.6179, 0.3031, 0.6179, 0.3031, 0.744, 0.2529, 0.744, 0.752, 0.6179, 0.7317, 0.6937, 0.7317, 0.6179, 0.2529, 0.744, 0.3031, 0.744, 0.3031, 0.9707, 0.2476, 0.9152, 0.3031, 0.744, 0.379, 0.744, 0.379, 0.991, 0.3031, 0.9707, 0.4548, 0.744, 0.4548, 0.9707, 0.379, 0.991, 0.379, 0.744, 0.505, 0.744, 0.5103, 0.9152, 0.4548, 0.9707, 0.4548, 0.744, 0.2529, 0.6179, 0.2529, 0.4919, 0.3031, 0.4919, 0.3031, 0.6179, 0.3031, 0.4919, 0.379, 0.4919, 0.379, 0.6179, 0.3031, 0.6179, 0.4548, 0.4919, 0.4548, 0.6179, 0.379, 0.6179, 0.379, 0.4919, 0.505, 0.4919, 0.505, 0.6179, 0.4548, 0.6179, 0.4548, 0.4919, 0.5298, 0.07727, 0.5126, 0.07263, 0.5147, 0.06878, 0.5229, 0.0703, 0.6329, 0.1737, 0.6248, 0.1722, 0.6178, 0.1652, 0.6351, 0.1699, 0.5738, 0.01137, 0.5495, 0.01788, 0.5476, 0.01675, 0.5738, 0.009726, 0.6224, 0.1825, 0.6178, 0.1652, 0.6248, 0.1722, 0.6263, 0.1803, 0.3086, 0.068, 0.3077, 0.09087, 0.2838, 0.0897, 0.2847, 0.06604, 0.6178, 0.07727, 0.6248, 0.0703, 0.6329, 0.06878, 0.6351, 0.07263, 0.2103, 0.1849, 0.2109, 0.1628, 0.2184, 0.1628, 0.2221, 0.1849, 0.2339, 0.1644, 0.2579, 0.1641, 0.2579, 0.1906, 0.234, 0.1917, 0.1851, 0.06604, 0.2091, 0.06654, 0.2081, 0.08945, 0.1842, 0.08972, 0.1842, 0.08972, 0.2081, 0.08945, 0.2081, 0.1159, 0.1842, 0.1171, 0.2349, 0.1407, 0.2588, 0.1412, 0.2579, 0.1641, 0.2339, 0.1644, 0.3086, 0.1171, 0.3086, 0.08972, 0.3326, 0.08945, 0.3326, 0.1159, 0.3086, 0.08972, 0.3096, 0.06604, 0.3335, 0.06654, 0.3326, 0.08945, 0.3077, 0.09087, 0.3077, 0.1173, 0.2837, 0.117, 0.2838, 0.0897, 0.2847, 0.1407, 0.2837, 0.117, 0.3077, 0.1173, 0.3086, 0.1402, 0.234, 0.1917, 0.2579, 0.1906, 0.2588, 0.2134, 0.235, 0.2154, 0.2579, 0.08945, 0.2579, 0.1159, 0.234, 0.1171, 0.2339, 0.08972, 0.6159, 0.2068, 0.6224, 0.1825, 0.6263, 0.1803, 0.6193, 0.2065, 0.3326, 0.1159, 0.3335, 0.1388, 0.3096, 0.1407, 0.3086, 0.1171, 0.2091, 0.117, 0.2091, 0.0897, 0.233, 0.09087, 0.233, 0.1173, 0.2589, 0.0897, 0.2828, 0.09087, 0.2828, 0.1173, 0.2588, 0.117, 0.5126, 0.1698, 0.5298, 0.1652, 0.5229, 0.1722, 0.5147, 0.1737, 0.5126, 0.1698, 0.5147, 0.1737, 0.4885, 0.1667, 0.4883, 0.1633, 0.2091, 0.0897, 0.2101, 0.06604, 0.2339, 0.068, 0.233, 0.09087, 0.4639, 0.1212, 0.4705, 0.1455, 0.4693, 0.1475, 0.4623, 0.1212, 0.2081, 0.1656, 0.2081, 0.192, 0.1842, 0.1917, 0.1842, 0.1644, 0.5738, 0.2328, 0.5476, 0.2257, 0.5495, 0.2246, 0.5738, 0.2311, 0.6591, 0.07581, 0.6783, 0.09502, 0.6772, 0.09694, 0.6594, 0.07915, 0.6783, 0.09502, 0.6853, 0.1212, 0.6837, 0.1212, 0.6772, 0.09694, 0.6853, 0.1212, 0.6783, 0.1475, 0.6772, 0.1455, 0.6837, 0.1212, 0.6783, 0.1475, 0.6591, 0.1667, 0.6594, 0.1633, 0.6772, 0.1455, 0.6591, 0.1667, 0.6329, 0.1737, 0.6351, 0.1699, 0.6594, 0.1633, 0.6178, 0.07727, 0.6224, 0.05997, 0.6263, 0.06214, 0.6248, 0.0703, 0.6159, 0.03567, 0.6193, 0.03595, 0.6263, 0.06214, 0.6224, 0.05997, 0.5252, 0.1825, 0.5317, 0.2068, 0.5284, 0.2065, 0.5214, 0.1803, 0.5229, 0.1722, 0.5298, 0.1652, 0.5252, 0.1825, 0.5214, 0.1803, 0.6159, 0.2068, 0.6193, 0.2065, 0.6, 0.2257, 0.5981, 0.2246, 0.5298, 0.07727, 0.5229, 0.0703, 0.5214, 0.06214, 0.5252, 0.05997, 0.5738, 0.01137, 0.5738, 0.009726, 0.6, 0.01675, 0.5981, 0.01788, 0.4885, 0.07581, 0.5147, 0.06878, 0.5126, 0.07263, 0.4883, 0.07915, 0.4883, 0.1633, 0.4885, 0.1667, 0.4693, 0.1475, 0.4705, 0.1455, 0.6594, 0.07915, 0.6351, 0.07263, 0.6329, 0.06878, 0.6591, 0.07581, 0.5495, 0.2246, 0.5476, 0.2257, 0.5284, 0.2065, 0.5317, 0.2068, 0.2943, 0.1628, 0.2825, 0.1628, 0.2831, 0.1407, 0.2905, 0.1407, 0.5317, 0.03567, 0.5284, 0.03595, 0.5476, 0.01675, 0.5495, 0.01788, 0.2588, 0.06654, 0.2579, 0.08945, 0.2339, 0.08972, 0.2349, 0.06604, 0.2588, 0.117, 0.2828, 0.1173, 0.2837, 0.1402, 0.2598, 0.1407, 0.1842, 0.1917, 0.2081, 0.192, 0.2091, 0.2149, 0.1851, 0.2154, 0.2091, 0.1427, 0.2081, 0.1656, 0.1842, 0.1644, 0.1852, 0.1407, 0.4883, 0.07915, 0.4705, 0.09694, 0.4693, 0.09502, 0.4885, 0.07581, 0.8338, 0.8731, 0.8137, 0.8731, 0.8137, 0.8731, 0.8338, 0.8731, 0.8137, 0.8731, 0.8338, 0.8731, 0.8338, 0.8731, 0.8137, 0.8731, 0.8137, 0.8731, 0.7937, 0.8731, 0.7937, 0.8731, 0.8137, 0.8731, 0.7937, 0.8731, 0.8137, 0.8731, 0.8137, 0.8731, 0.7937, 0.8731, 0.8338, 0.8731, 0.8338, 0.8731, 0.8338, 0.8731, 0.8338, 0.8731, 0.7937, 0.8731, 0.7937, 0.8731, 0.7937, 0.8731, 0.7937, 0.8731])
me_cylinder_009.materials.append(mat_kids_station)
me_cylinder_009.materials.append(mat_kids_station_trans)
me_cylinder_009.use_remesh_preserve_volume = False
me_cylinder_009.use_remesh_preserve_attributes = False
me_cylinder_009.use_mirror_vertex_groups = False
me_cylinder_009.update()

# ---- objects
ob_kids_station = bpy.data.objects.new('kids station', me_cylinder_009)

# ---- transforms, parenting, visibility, modifiers, constraints
ob_kids_station.location = (0.0, 0.0, 0.0)
ob_kids_station.scale = (0.4572, 0.4572, 0.4572)
ob_kids_station.lineart.crease_threshold = 0.0
_m = ob_kids_station.modifiers.new('Solidify', 'SOLIDIFY')
_m.thickness = 0.012
_m.nonmanifold_thickness_mode = 'FIXED'
_m.nonmanifold_merge_threshold = 0.0003

# ---- collection membership
col_collection_1.objects.link(ob_kids_station)

# ---- scene / render settings (as saved in the file)
scene.frame_start = 1; scene.frame_end = 250; scene.frame_set(2)
scene.render.engine = 'BLENDER_EEVEE_NEXT'
scene.render.resolution_percentage = 50
scene.render.dither_intensity = 0.0
scene.cycles.use_denoising = False
scene.cycles.samples = 10
scene.cycles.sampling_pattern = 'TABULATED_SOBOL'
scene.cycles.light_sampling_threshold = 0.0
scene.cycles.use_adaptive_sampling = False
scene.cycles.use_light_tree = False
scene.cycles.blur_glossy = 0.0
scene.cycles.pixel_filter_type = 'GAUSSIAN'
scene.cycles.sample_clamp_indirect = 0.0
scene.view_settings.view_transform = 'Standard'
bpy.context.view_layer.update()

# ---- added for rendering (the .blend has no active camera and no usable light): camera, sun
cam_auto = bpy.data.cameras.new('AutoCamera')
cam_auto.lens = 50.0
cam_auto.sensor_width = 36.0
cam_auto.clip_end = 1000.0
ob_auto_camera = bpy.data.objects.new('AutoCamera', cam_auto)
scene.collection.objects.link(ob_auto_camera)
ob_auto_camera.location = (2.53069, -3.0057, 2.11159)
ob_auto_camera.rotation_euler = (1.09748, -7.21219e-08, 0.694738)
scene.camera = ob_auto_camera
light_auto_sun = bpy.data.lights.new('AutoSun', 'SUN')
light_auto_sun.energy = 3.0
light_auto_sun.angle = 0.0523599
ob_auto_sun = bpy.data.objects.new('AutoSun', light_auto_sun)
scene.collection.objects.link(ob_auto_sun)
ob_auto_sun.rotation_euler = (0.872665, 0.174533, 0.523599)
bpy.context.view_layer.update()
